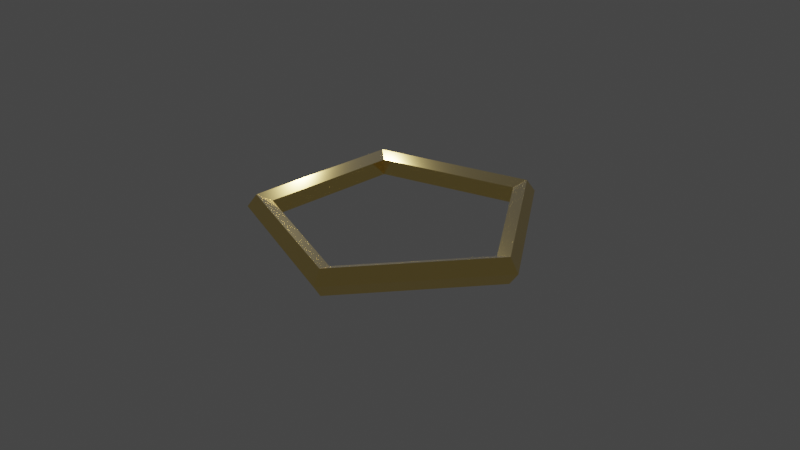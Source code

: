 # Source: Brass_Pentagon.blend  (saved by Blender 3.3.6; exported with 4.5.12 LTS)
import bpy
from mathutils import Matrix  # noqa: F401  (used for matrix-valued properties, if any)

bpy.ops.wm.read_factory_settings(use_empty=True)
scene = bpy.context.scene
scene.name = 'Scene'

# ---- collections
col_collection = bpy.data.collections.new('Collection'); scene.collection.children.link(col_collection)

# ---- images (referenced by path relative to the original .blend; pixels are not part of the script)
import os
ASSET_DIR = os.environ.get("B2B_ASSET_DIR", "")  # directory of the original .blend (textures are referenced by path, not embedded)
HERE = os.path.dirname(os.path.abspath(__file__))  # packed textures are extracted next to this script under _unpacked/

def load_image(name, relpath, width, height, colorspace="sRGB"):
    """Load a texture the original file referenced (path relative to the .blend, or extracted next to this script)."""
    p = next((c for c in (os.path.join(HERE, relpath), os.path.join(ASSET_DIR, relpath)) if relpath and os.path.exists(c)), "")
    if p:
        img = bpy.data.images.load(p, check_existing=True)
        img.name = name
    else:  # same state as the original file: an image datablock whose file is absent (Cycles renders it pink)
        img = bpy.data.images.new(name, width, height)
        img.source = "FILE"
        img.filepath = "//" + (relpath or name)
    img.colorspace_settings.name = colorspace
    return img
img_metalspottydiscoloration001_col_1k_metalness_jpg_001 = load_image('MetalSpottyDiscoloration001_COL_1K_METALNESS.jpg.001', 'MetalSpottyDiscoloration001_COL_1K_METALNESS.jpg', 1024, 1024, 'sRGB')

# ---- materials (node trees are filled in below, after node groups)
mat_brass = bpy.data.materials.new('Brass')
mat_brass.use_transparent_shadow = False

# ---- material node trees
mat_brass.use_nodes = True; mat_brass.node_tree.nodes.clear()
_N = mat_brass.node_tree.nodes; _L = mat_brass.node_tree.links
n0 = _N.new('ShaderNodeDisplacement'); n0.name = 'Displacement'; n0.location = (341, 426)
n0.inputs[2].default_value = 0.005
n1 = _N.new('ShaderNodeBsdfPrincipled'); n1.name = 'Principled BSDF'; n1.location = (4, 549)
n1.distribution = 'GGX'
n1.subsurface_method = 'RANDOM_WALK_SKIN'
n1.inputs[1].default_value = 1.0
n1.inputs[2].default_value = 0.1
n1.inputs[3].default_value = 1.45
n1.inputs[24].default_value = 0.1
n1.inputs[27].default_value = (0.0, 0.0, 0.0, 1.0)
n1.inputs[28].default_value = 1.0
n2 = _N.new('ShaderNodeTexImage'); n2.name = 'Image Texture'; n2.location = (-656, 485)
n2.image = img_metalspottydiscoloration001_col_1k_metalness_jpg_001
n3 = _N.new('ShaderNodeHueSaturation'); n3.name = 'Hue Saturation Value'; n3.location = (-368, 369)
n3.inputs[0].default_value = 0.6
n3.inputs[1].default_value = 1.6
n3.inputs[2].default_value = 1.4
n4 = _N.new('ShaderNodeMix'); n4.name = 'Mix'; n4.location = (-184, 344)
n4.data_type = 'RGBA'
n4.blend_type = 'COLOR'
n4.inputs[0].default_value = 0.6
n4.inputs[7].default_value = (0.4526, 0.4056, 0.01631, 1.0)
n5 = _N.new('ShaderNodeOutputMaterial'); n5.name = 'Material Output'; n5.location = (515, 552)
_L.new(n1.outputs[0], n5.inputs[0])
_L.new(n0.outputs[0], n5.inputs[2])
_L.new(n2.outputs[0], n0.inputs[0])
_L.new(n2.outputs[0], n3.inputs[4])
_L.new(n3.outputs[0], n4.inputs[6])
_L.new(n4.outputs[2], n1.inputs[0])
n5.is_active_output = True

# ---- world
world_world = bpy.data.worlds.new('World'); scene.world = world_world
world_world.use_nodes = True; world_world.node_tree.nodes.clear()
_N = world_world.node_tree.nodes; _L = world_world.node_tree.links
n0 = _N.new('ShaderNodeOutputWorld'); n0.name = 'World Output'; n0.location = (300, 300)
n1 = _N.new('ShaderNodeBackground'); n1.name = 'Background'; n1.location = (10, 300)
n1.inputs[0].default_value = (0.05088, 0.05088, 0.05088, 1.0)
_L.new(n1.outputs[0], n0.inputs[0])
n0.is_active_output = True
world_world.color = (0.05088, 0.05088, 0.05088)
world_world.use_sun_shadow = False
world_world.sun_shadow_jitter_overblur = 0.0

# ---- cameras
cam_camera = bpy.data.cameras.new('Camera')
cam_camera.clip_end = 100.0
cam_camera.ortho_scale = 7.314

# ---- lights
light_light = bpy.data.lights.new('Light', 'POINT')
light_light.transmission_factor = 0.0
light_light.energy = 1000.0
light_light.shadow_soft_size = 0.1
light_light.shadow_maximum_resolution = 0.006
light_light.use_absolute_resolution = True

# ---- meshes
me_torus = bpy.data.meshes.new('Torus')
me_torus.from_pydata([(1.6, 0.0, 0.0), (1.496, 0.0, 0.1427), (1.329, 0.0, 0.08817), (1.329, 0.0, -0.08817), (1.496, 0.0, -0.1427), (0.4944, 1.522, 0.0), (0.4624, 1.423, 0.1427), (0.4106, 1.264, 0.08817), (0.4106, 1.264, -0.08817), (0.4624, 1.423, -0.1427), (-1.294, 0.9405, 0.0), (-1.211, 0.8795, 0.1427), (-1.075, 0.781, 0.08817), (-1.075, 0.781, -0.08817), (-1.211, 0.8795, -0.1427), (-1.294, -0.9405, 0.0), (-1.211, -0.8795, 0.1427), (-1.075, -0.781, 0.08817), (-1.075, -0.781, -0.08817), (-1.211, -0.8795, -0.1427), (0.4944, -1.522, 0.0), (0.4624, -1.423, 0.1427), (0.4106, -1.264, 0.08817), (0.4106, -1.264, -0.08817), (0.4624, -1.423, -0.1427)], [], [(0, 5, 6, 1), (1, 6, 7, 2), (2, 7, 8, 3), (3, 8, 9, 4), (4, 9, 5, 0), (5, 10, 11, 6), (6, 11, 12, 7), (7, 12, 13, 8), (8, 13, 14, 9), (9, 14, 10, 5), (10, 15, 16, 11), (11, 16, 17, 12), (12, 17, 18, 13), (13, 18, 19, 14), (14, 19, 15, 10), (15, 20, 21, 16), (16, 21, 22, 17), (17, 22, 23, 18), (18, 23, 24, 19), (19, 24, 20, 15), (20, 0, 1, 21), (21, 1, 2, 22), (22, 2, 3, 23), (23, 3, 4, 24), (24, 4, 0, 20)])
_uv = me_torus.uv_layers.new(name='UVMap')
_uv.uv.foreach_set('vector', [0.9054, 0.1462, 1.674, -0.6048, 1.716, -0.5613, 0.9479, 0.1897, 0.9479, 0.1897, 1.716, -0.5613, 1.759, -0.5178, 0.9904, 0.2332, 0.7779, 0.01577, 1.546, -0.7352, 1.589, -0.6917, 0.8204, 0.05926, 0.8204, 0.05926, 1.589, -0.6917, 1.631, -0.6483, 0.8629, 0.1028, 0.8629, 0.1028, 1.631, -0.6483, 1.674, -0.6048, 0.9054, 0.1462, 1.674, -0.6048, 2.442, -1.356, 2.484, -1.312, 1.716, -0.5613, 1.716, -0.5613, 2.484, -1.312, 2.527, -1.269, 1.759, -0.5178, 1.546, -0.7352, 2.314, -1.486, 2.357, -1.443, 1.589, -0.6917, 1.589, -0.6917, 2.357, -1.443, 2.399, -1.399, 1.631, -0.6483, 1.631, -0.6483, 2.399, -1.399, 2.442, -1.356, 1.674, -0.6048, -1.399, 2.399, -0.6312, 1.648, -0.5886, 1.692, -1.357, 2.443, -1.357, 2.443, -0.5886, 1.692, -0.5461, 1.735, -1.314, 2.486, -1.527, 2.269, -0.7587, 1.518, -0.7162, 1.561, -1.484, 2.312, -1.484, 2.312, -0.7162, 1.561, -0.6737, 1.605, -1.442, 2.356, -1.442, 2.356, -0.6737, 1.605, -0.6312, 1.648, -1.399, 2.399, -0.6312, 1.648, 0.1371, 0.8972, 0.1796, 0.9407, -0.5886, 1.692, -0.5886, 1.692, 0.1796, 0.9407, 0.2221, 0.9842, -0.5461, 1.735, -0.7587, 1.518, 0.009582, 0.7668, 0.05209, 0.8103, -0.7162, 1.561, -0.7162, 1.561, 0.05209, 0.8103, 0.09461, 0.8538, -0.6737, 1.605, -0.6737, 1.605, 0.09461, 0.8538, 0.1371, 0.8972, -0.6312, 1.648, 0.1371, 0.8972, 0.9054, 0.1462, 0.9479, 0.1897, 0.1796, 0.9407, 0.1796, 0.9407, 0.9479, 0.1897, 0.9904, 0.2332, 0.2221, 0.9842, 0.009582, 0.7668, 0.7779, 0.01577, 0.8204, 0.05926, 0.05209, 0.8103, 0.05209, 0.8103, 0.8204, 0.05926, 0.8629, 0.1028, 0.09461, 0.8538, 0.09461, 0.8538, 0.8629, 0.1028, 0.9054, 0.1462, 0.1371, 0.8972])
_ca = me_torus.color_attributes.new('Col', 'BYTE_COLOR', 'CORNER')
_ca.data.foreach_set('color', [1.0, 1.0, 1.0, 1.0, 1.0, 1.0, 1.0, 1.0, 1.0, 1.0, 1.0, 1.0, 1.0, 1.0, 1.0, 1.0, 1.0, 1.0, 1.0, 1.0, 1.0, 1.0, 1.0, 1.0, 1.0, 1.0, 1.0, 1.0, 1.0, 1.0, 1.0, 1.0, 1.0, 1.0, 1.0, 1.0, 1.0, 1.0, 1.0, 1.0, 1.0, 1.0, 1.0, 1.0, 1.0, 1.0, 1.0, 1.0, 1.0, 1.0, 1.0, 1.0, 1.0, 1.0, 1.0, 1.0, 1.0, 1.0, 1.0, 1.0, 1.0, 1.0, 1.0, 1.0, 1.0, 1.0, 1.0, 1.0, 1.0, 1.0, 1.0, 1.0, 1.0, 1.0, 1.0, 1.0, 1.0, 1.0, 1.0, 1.0, 1.0, 1.0, 1.0, 1.0, 1.0, 1.0, 1.0, 1.0, 1.0, 1.0, 1.0, 1.0, 1.0, 1.0, 1.0, 1.0, 1.0, 1.0, 1.0, 1.0, 1.0, 1.0, 1.0, 1.0, 1.0, 1.0, 1.0, 1.0, 1.0, 1.0, 1.0, 1.0, 1.0, 1.0, 1.0, 1.0, 1.0, 1.0, 1.0, 1.0, 1.0, 1.0, 1.0, 1.0, 1.0, 1.0, 1.0, 1.0, 1.0, 1.0, 1.0, 1.0, 1.0, 1.0, 1.0, 1.0, 1.0, 1.0, 1.0, 1.0, 1.0, 1.0, 1.0, 1.0, 1.0, 1.0, 1.0, 1.0, 1.0, 1.0, 1.0, 1.0, 1.0, 1.0, 1.0, 1.0, 1.0, 1.0, 1.0, 1.0, 1.0, 1.0, 1.0, 1.0, 1.0, 1.0, 1.0, 1.0, 1.0, 1.0, 1.0, 1.0, 1.0, 1.0, 1.0, 1.0, 1.0, 1.0, 1.0, 1.0, 1.0, 1.0, 1.0, 1.0, 1.0, 1.0, 1.0, 1.0, 1.0, 1.0, 1.0, 1.0, 1.0, 1.0, 1.0, 1.0, 1.0, 1.0, 1.0, 1.0, 1.0, 1.0, 1.0, 1.0, 1.0, 1.0, 1.0, 1.0, 1.0, 1.0, 1.0, 1.0, 1.0, 1.0, 1.0, 1.0, 1.0, 1.0, 1.0, 1.0, 1.0, 1.0, 1.0, 1.0, 1.0, 1.0, 1.0, 1.0, 1.0, 1.0, 1.0, 1.0, 1.0, 1.0, 1.0, 1.0, 1.0, 1.0, 1.0, 1.0, 1.0, 1.0, 1.0, 1.0, 1.0, 1.0, 1.0, 1.0, 1.0, 1.0, 1.0, 1.0, 1.0, 1.0, 1.0, 1.0, 1.0, 1.0, 1.0, 1.0, 1.0, 1.0, 1.0, 1.0, 1.0, 1.0, 1.0, 1.0, 1.0, 1.0, 1.0, 1.0, 1.0, 1.0, 1.0, 1.0, 1.0, 1.0, 1.0, 1.0, 1.0, 1.0, 1.0, 1.0, 1.0, 1.0, 1.0, 1.0, 1.0, 1.0, 1.0, 1.0, 1.0, 1.0, 1.0, 1.0, 1.0, 1.0, 1.0, 1.0, 1.0, 1.0, 1.0, 1.0, 1.0, 1.0, 1.0, 1.0, 1.0, 1.0, 1.0, 1.0, 1.0, 1.0, 1.0, 1.0, 1.0, 1.0, 1.0, 1.0, 1.0, 1.0, 1.0, 1.0, 1.0, 1.0, 1.0, 1.0, 1.0, 1.0, 1.0, 1.0, 1.0, 1.0, 1.0, 1.0, 1.0, 1.0, 1.0, 1.0, 1.0, 1.0, 1.0, 1.0, 1.0, 1.0, 1.0, 1.0, 1.0, 1.0, 1.0, 1.0, 1.0, 1.0, 1.0, 1.0, 1.0, 1.0, 1.0, 1.0, 1.0, 1.0, 1.0, 1.0, 1.0, 1.0, 1.0, 1.0, 1.0, 1.0, 1.0, 1.0, 1.0, 1.0, 1.0, 1.0, 1.0, 1.0, 1.0, 1.0, 1.0, 1.0, 1.0, 1.0, 1.0, 1.0, 1.0, 1.0, 1.0, 1.0, 1.0, 1.0, 1.0, 1.0, 1.0, 1.0, 1.0, 1.0, 1.0, 1.0])
me_torus.materials.append(mat_brass)
me_torus.update()

# ---- objects
ob_light = bpy.data.objects.new('Light', light_light)
ob_camera = bpy.data.objects.new('Camera', cam_camera)
ob_brass_pentagon = bpy.data.objects.new('Brass Pentagon', me_torus)

# ---- transforms, parenting, visibility, modifiers, constraints
ob_light.location = (-1.895, 0.9255, 1.675)
ob_light.rotation_euler = (0.6503, 0.05522, 1.866)
ob_light.lock_rotations_4d = False
ob_light.empty_display_type = 'ARROWS'
ob_light.color = (0.0, 0.0, 0.0, 0.0)
ob_light.hide_select = True
ob_light.lineart.crease_threshold = 0.0
ob_camera.location = (7.359, -6.926, 4.958)
ob_camera.rotation_euler = (1.109, 0.0, 0.8149)
ob_camera.lock_rotations_4d = False
ob_camera.empty_display_type = 'ARROWS'
ob_camera.color = (0.0, 0.0, 0.0, 0.0)
ob_camera.hide_select = True
ob_camera.display_type = 'WIRE'
ob_camera.lineart.crease_threshold = 0.0
ob_brass_pentagon.location = (0.0, 0.0, 0.0)
ob_brass_pentagon.rotation_euler = (0.0, 0.0, 6.283)

# ---- collection membership
col_collection.objects.link(ob_light)
col_collection.objects.link(ob_camera)
col_collection.objects.link(ob_brass_pentagon)

# ---- scene / render settings (as saved in the file)
scene.camera = ob_camera
scene.frame_start = 1; scene.frame_end = 250; scene.frame_set(176)
scene.render.engine = 'BLENDER_EEVEE_NEXT'
scene.cycles.sampling_pattern = 'TABULATED_SOBOL'
scene.cycles.use_light_tree = False
scene.view_settings.view_transform = 'Filmic'
bpy.context.view_layer.update()
